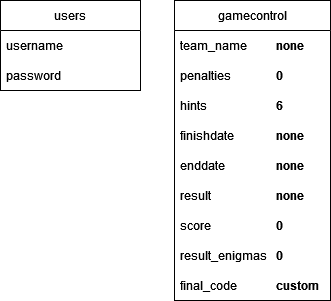

The diagram above was exported from draw.io. Its source (the exported page's mxGraphModel, read from the mxfile embedded in the PNG):
<mxGraphModel dx="1434" dy="701" grid="1" gridSize="10" guides="1" tooltips="1" connect="1" arrows="1" fold="1" page="1" pageScale="1" pageWidth="827" pageHeight="1169" math="0" shadow="0">
  <root>
    <mxCell id="0" />
    <mxCell id="1" parent="0" />
    <mxCell id="SrlNnTJ8eu_QvPk_jjhU-1" value="users" style="swimlane;fontStyle=0;childLayout=stackLayout;horizontal=1;startSize=30;horizontalStack=0;resizeParent=1;resizeParentMax=0;resizeLast=0;collapsible=1;marginBottom=0;whiteSpace=wrap;html=1;" parent="1" vertex="1">
      <mxGeometry x="100" y="200" width="140" height="90" as="geometry" />
    </mxCell>
    <mxCell id="SrlNnTJ8eu_QvPk_jjhU-2" value="username" style="text;strokeColor=none;fillColor=none;align=left;verticalAlign=middle;spacingLeft=4;spacingRight=4;overflow=hidden;points=[[0,0.5],[1,0.5]];portConstraint=eastwest;rotatable=0;whiteSpace=wrap;html=1;" parent="SrlNnTJ8eu_QvPk_jjhU-1" vertex="1">
      <mxGeometry y="30" width="140" height="30" as="geometry" />
    </mxCell>
    <mxCell id="SrlNnTJ8eu_QvPk_jjhU-3" value="password" style="text;strokeColor=none;fillColor=none;align=left;verticalAlign=middle;spacingLeft=4;spacingRight=4;overflow=hidden;points=[[0,0.5],[1,0.5]];portConstraint=eastwest;rotatable=0;whiteSpace=wrap;html=1;" parent="SrlNnTJ8eu_QvPk_jjhU-1" vertex="1">
      <mxGeometry y="60" width="140" height="30" as="geometry" />
    </mxCell>
    <mxCell id="SrlNnTJ8eu_QvPk_jjhU-5" value="gamecontrol" style="swimlane;fontStyle=0;childLayout=stackLayout;horizontal=1;startSize=30;horizontalStack=0;resizeParent=1;resizeParentMax=0;resizeLast=0;collapsible=1;marginBottom=0;whiteSpace=wrap;html=1;" parent="1" vertex="1">
      <mxGeometry x="274" y="200" width="156" height="300" as="geometry" />
    </mxCell>
    <mxCell id="SrlNnTJ8eu_QvPk_jjhU-6" value="team_name&lt;span style=&quot;white-space: pre;&quot;&gt;&#09;&lt;/span&gt;&lt;span style=&quot;white-space: pre;&quot;&gt;&#09;&lt;/span&gt;&lt;b&gt;none&lt;/b&gt;" style="text;strokeColor=none;fillColor=none;align=left;verticalAlign=middle;spacingLeft=4;spacingRight=4;overflow=hidden;points=[[0,0.5],[1,0.5]];portConstraint=eastwest;rotatable=0;whiteSpace=wrap;html=1;" parent="SrlNnTJ8eu_QvPk_jjhU-5" vertex="1">
      <mxGeometry y="30" width="156" height="30" as="geometry" />
    </mxCell>
    <mxCell id="SrlNnTJ8eu_QvPk_jjhU-7" value="penalties&lt;span style=&quot;white-space: pre;&quot;&gt;&#09;&lt;/span&gt;&lt;span style=&quot;white-space: pre;&quot;&gt;&#09;&lt;/span&gt;&lt;b&gt;0&lt;/b&gt;" style="text;strokeColor=none;fillColor=none;align=left;verticalAlign=middle;spacingLeft=4;spacingRight=4;overflow=hidden;points=[[0,0.5],[1,0.5]];portConstraint=eastwest;rotatable=0;whiteSpace=wrap;html=1;" parent="SrlNnTJ8eu_QvPk_jjhU-5" vertex="1">
      <mxGeometry y="60" width="156" height="30" as="geometry" />
    </mxCell>
    <mxCell id="SrlNnTJ8eu_QvPk_jjhU-19" value="hints&lt;span style=&quot;white-space: pre;&quot;&gt;&#09;&lt;/span&gt;&lt;span style=&quot;white-space: pre;&quot;&gt;&#09;&lt;/span&gt;&lt;span style=&quot;white-space: pre;&quot;&gt;&#09;&lt;/span&gt;&lt;b&gt;6&lt;/b&gt;" style="text;strokeColor=none;fillColor=none;align=left;verticalAlign=middle;spacingLeft=4;spacingRight=4;overflow=hidden;points=[[0,0.5],[1,0.5]];portConstraint=eastwest;rotatable=0;whiteSpace=wrap;html=1;" parent="SrlNnTJ8eu_QvPk_jjhU-5" vertex="1">
      <mxGeometry y="90" width="156" height="30" as="geometry" />
    </mxCell>
    <mxCell id="SrlNnTJ8eu_QvPk_jjhU-20" value="finishdate&lt;span style=&quot;white-space: pre;&quot;&gt;&#09;&lt;/span&gt;&lt;span style=&quot;white-space: pre;&quot;&gt;&#09;&lt;/span&gt;&lt;b&gt;none&lt;/b&gt;" style="text;strokeColor=none;fillColor=none;align=left;verticalAlign=middle;spacingLeft=4;spacingRight=4;overflow=hidden;points=[[0,0.5],[1,0.5]];portConstraint=eastwest;rotatable=0;whiteSpace=wrap;html=1;" parent="SrlNnTJ8eu_QvPk_jjhU-5" vertex="1">
      <mxGeometry y="120" width="156" height="30" as="geometry" />
    </mxCell>
    <mxCell id="SrlNnTJ8eu_QvPk_jjhU-21" value="enddate&lt;span style=&quot;white-space: pre;&quot;&gt;&#09;&lt;/span&gt;&lt;span style=&quot;white-space: pre;&quot;&gt;&#09;&lt;/span&gt;&lt;b&gt;none&lt;/b&gt;" style="text;strokeColor=none;fillColor=none;align=left;verticalAlign=middle;spacingLeft=4;spacingRight=4;overflow=hidden;points=[[0,0.5],[1,0.5]];portConstraint=eastwest;rotatable=0;whiteSpace=wrap;html=1;" parent="SrlNnTJ8eu_QvPk_jjhU-5" vertex="1">
      <mxGeometry y="150" width="156" height="30" as="geometry" />
    </mxCell>
    <mxCell id="SrlNnTJ8eu_QvPk_jjhU-22" value="result&lt;span style=&quot;white-space: pre;&quot;&gt;&#09;&lt;/span&gt;&lt;span style=&quot;white-space: pre;&quot;&gt;&#09;&lt;/span&gt;&lt;span style=&quot;white-space: pre;&quot;&gt;&#09;&lt;/span&gt;&lt;b&gt;none&lt;/b&gt;" style="text;strokeColor=none;fillColor=none;align=left;verticalAlign=middle;spacingLeft=4;spacingRight=4;overflow=hidden;points=[[0,0.5],[1,0.5]];portConstraint=eastwest;rotatable=0;whiteSpace=wrap;html=1;" parent="SrlNnTJ8eu_QvPk_jjhU-5" vertex="1">
      <mxGeometry y="180" width="156" height="30" as="geometry" />
    </mxCell>
    <mxCell id="SrlNnTJ8eu_QvPk_jjhU-23" value="score&lt;span style=&quot;white-space: pre;&quot;&gt;&#09;&lt;/span&gt;&lt;span style=&quot;white-space: pre;&quot;&gt;&#09;&lt;/span&gt;&lt;span style=&quot;white-space: pre;&quot;&gt;&#09;&lt;/span&gt;&lt;b&gt;0&lt;/b&gt;" style="text;strokeColor=none;fillColor=none;align=left;verticalAlign=middle;spacingLeft=4;spacingRight=4;overflow=hidden;points=[[0,0.5],[1,0.5]];portConstraint=eastwest;rotatable=0;whiteSpace=wrap;html=1;" parent="SrlNnTJ8eu_QvPk_jjhU-5" vertex="1">
      <mxGeometry y="210" width="156" height="30" as="geometry" />
    </mxCell>
    <mxCell id="SrlNnTJ8eu_QvPk_jjhU-24" value="result_enigmas&lt;span style=&quot;white-space: pre;&quot;&gt;   &lt;b&gt;0&lt;/b&gt;&#09;&lt;/span&gt;" style="text;strokeColor=none;fillColor=none;align=left;verticalAlign=middle;spacingLeft=4;spacingRight=4;overflow=hidden;points=[[0,0.5],[1,0.5]];portConstraint=eastwest;rotatable=0;whiteSpace=wrap;html=1;" parent="SrlNnTJ8eu_QvPk_jjhU-5" vertex="1">
      <mxGeometry y="240" width="156" height="30" as="geometry" />
    </mxCell>
    <mxCell id="D99QuM-JKhM53n2d9Owy-3" value="final_code&lt;span style=&quot;white-space: pre;&quot;&gt;&lt;span style=&quot;white-space: pre;&quot;&gt;&#09;&lt;/span&gt;&lt;span style=&quot;white-space: pre;&quot;&gt;&#09;&lt;/span&gt;&lt;b&gt;custom&lt;/b&gt;&lt;/span&gt;" style="text;strokeColor=none;fillColor=none;align=left;verticalAlign=middle;spacingLeft=4;spacingRight=4;overflow=hidden;points=[[0,0.5],[1,0.5]];portConstraint=eastwest;rotatable=0;whiteSpace=wrap;html=1;" vertex="1" parent="SrlNnTJ8eu_QvPk_jjhU-5">
      <mxGeometry y="270" width="156" height="30" as="geometry" />
    </mxCell>
  </root>
</mxGraphModel>